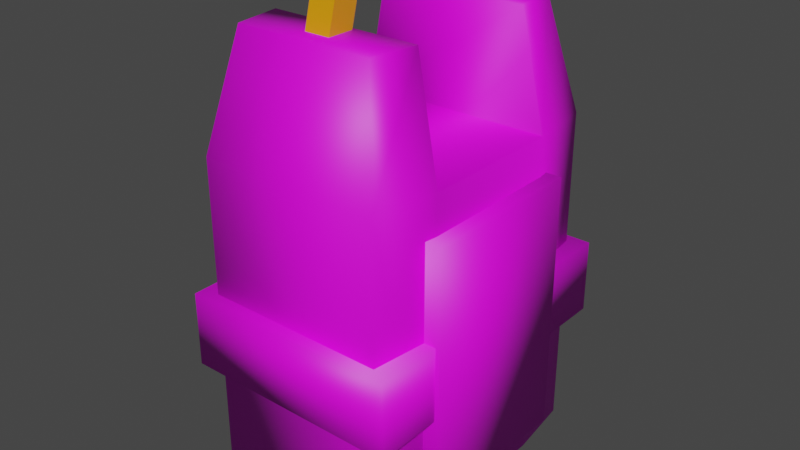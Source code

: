 # Source: Tazer.blend  (saved by Blender 2.80.75; exported with 4.5.12 LTS)
import bpy
from mathutils import Matrix  # noqa: F401  (used for matrix-valued properties, if any)

bpy.ops.wm.read_factory_settings(use_empty=True)
scene = bpy.context.scene
scene.name = 'Scene'

# ---- collections
col_collection = bpy.data.collections.new('Collection'); scene.collection.children.link(col_collection)

# ---- images (referenced by path relative to the original .blend; pixels are not part of the script)
import os
ASSET_DIR = os.environ.get("B2B_ASSET_DIR", "")  # directory of the original .blend (textures are referenced by path, not embedded)
HERE = os.path.dirname(os.path.abspath(__file__))  # packed textures are extracted next to this script under _unpacked/

def load_image(name, relpath, width, height, colorspace="sRGB"):
    """Load a texture the original file referenced (path relative to the .blend, or extracted next to this script)."""
    p = next((c for c in (os.path.join(HERE, relpath), os.path.join(ASSET_DIR, relpath)) if relpath and os.path.exists(c)), "")
    if p:
        img = bpy.data.images.load(p, check_existing=True)
        img.name = name
    else:  # same state as the original file: an image datablock whose file is absent (Cycles renders it pink)
        img = bpy.data.images.new(name, width, height)
        img.source = "FILE"
        img.filepath = "//" + (relpath or name)
    img.colorspace_settings.name = colorspace
    return img
img_tazer_base_color = load_image('Tazer Base Color', 'Tazer Base Color.png', 1024, 1024, 'sRGB')

# ---- materials (node trees are filled in below, after node groups)
mat_tazer = bpy.data.materials.new('Tazer')
mat_tazer.use_transparent_shadow = False
mat_tips = bpy.data.materials.new('Tips')
mat_tips.use_transparent_shadow = False

# ---- material node trees
mat_tazer.use_nodes = True; mat_tazer.node_tree.nodes.clear()
_N = mat_tazer.node_tree.nodes; _L = mat_tazer.node_tree.links
n0 = _N.new('ShaderNodeOutputMaterial'); n0.name = 'Material Output'; n0.location = (300, 300)
n1 = _N.new('ShaderNodeBsdfPrincipled'); n1.name = 'Principled BSDF'; n1.location = (10, 300)
n1.distribution = 'GGX'
n1.subsurface_method = 'BURLEY'
n1.inputs[3].default_value = 1.45
n1.inputs[27].default_value = (0.0, 0.0, 0.0, 1.0)
n1.inputs[28].default_value = 1.0
n2 = _N.new('ShaderNodeTexImage'); n2.name = 'Image Texture'; n2.location = (-280, 280)
n2.image = img_tazer_base_color
_L.new(n1.outputs[0], n0.inputs[0])
_L.new(n2.outputs[0], n1.inputs[0])
n0.is_active_output = True
mat_tips.use_nodes = True; mat_tips.node_tree.nodes.clear()
_N = mat_tips.node_tree.nodes; _L = mat_tips.node_tree.links
n0 = _N.new('ShaderNodeOutputMaterial'); n0.name = 'Material Output'; n0.location = (300, 300)
n1 = _N.new('ShaderNodeBsdfPrincipled'); n1.name = 'Principled BSDF'; n1.location = (10, 300)
n1.distribution = 'GGX'
n1.subsurface_method = 'BURLEY'
n1.inputs[0].default_value = (0.8, 0.32, 0.0, 1.0)
n1.inputs[3].default_value = 1.45
n1.inputs[27].default_value = (0.0, 0.0, 0.0, 1.0)
n1.inputs[28].default_value = 1.0
_L.new(n1.outputs[0], n0.inputs[0])
n0.is_active_output = True

# ---- world
world_world = bpy.data.worlds.new('World'); scene.world = world_world
world_world.use_nodes = True; world_world.node_tree.nodes.clear()
_N = world_world.node_tree.nodes; _L = world_world.node_tree.links
n0 = _N.new('ShaderNodeOutputWorld'); n0.name = 'World Output'; n0.location = (300, 300)
n1 = _N.new('ShaderNodeBackground'); n1.name = 'Background'; n1.location = (10, 300)
n1.inputs[0].default_value = (0.05088, 0.05088, 0.05088, 1.0)
_L.new(n1.outputs[0], n0.inputs[0])
n0.is_active_output = True
world_world.color = (0.05088, 0.05088, 0.05088)
world_world.use_sun_shadow = False
world_world.sun_shadow_jitter_overblur = 0.0

# ---- meshes
me_cube_001 = bpy.data.meshes.new('Cube.001')
me_cube_001.from_pydata([(-0.5454, -0.85, -1.0), (-0.5454, -0.85, 1.0), (-0.5454, 0.85, -1.0), (-0.5454, 0.85, 1.0), (0.5454, -0.85, -1.0), (0.5454, -0.85, 1.0), (0.5454, 0.85, -1.0), (0.5454, 0.85, 1.0), (-0.5962, 0.4408, -1.0), (-0.5962, -0.4408, -1.0), (-0.5962, -0.4408, 1.0), (-0.5962, 0.4408, 1.0), (0.5962, -0.4408, -1.0), (0.5962, 0.4408, -1.0), (0.5962, 0.4408, 1.0), (0.5962, -0.4408, 1.0), (-0.4511, 0.4145, 1.675), (-0.4127, 0.6983, 1.675), (0.4127, 0.6983, 1.675), (0.4511, -0.4145, 1.675), (0.4127, -0.6983, 1.675), (-0.4127, -0.6983, 1.675), (-0.4511, -0.4145, 1.675), (0.4511, 0.4145, 1.675), (-0.6762, -0.5186, -0.8031), (-0.6762, -0.5186, 0.7689), (-0.6762, 0.5095, -0.8031), (-0.6762, 0.5095, 0.7689), (0.6844, -0.5186, -0.8031), (0.6844, -0.5186, 0.7689), (0.6844, 0.5095, -0.8031), (0.6844, 0.5095, 0.7689), (-0.6467, 0.914, -0.2389), (-0.6467, -0.9232, -0.2389), (-0.6467, 0.914, 0.2047), (-0.6467, -0.9232, 0.2047), (0.6587, 0.914, -0.2389), (0.6587, -0.9232, -0.2389), (0.6587, 0.914, 0.2047), (0.6587, -0.9232, 0.2047)], [], [(8, 11, 3, 2), (2, 3, 7, 6), (12, 15, 5, 4), (4, 5, 1, 0), (9, 12, 4, 0), (14, 7, 18, 23), (11, 14, 23, 16), (14, 11, 10, 15), (2, 6, 13, 8), (8, 13, 12, 9), (6, 7, 14, 13), (13, 14, 15, 12), (0, 1, 10, 9), (9, 10, 11, 8), (19, 22, 21, 20), (18, 17, 16, 23), (7, 3, 17, 18), (10, 1, 21, 22), (15, 10, 22, 19), (5, 15, 19, 20), (3, 11, 16, 17), (1, 5, 20, 21), (24, 25, 27, 26), (26, 27, 31, 30), (28, 29, 25, 24), (26, 30, 28, 24), (31, 27, 25, 29), (30, 31, 29, 28), (32, 33, 35, 34), (34, 35, 39, 38), (36, 37, 33, 32), (34, 38, 36, 32), (39, 35, 33, 37), (38, 39, 37, 36)])
me_cube_001.polygons.foreach_set('use_smooth', [True] * 34)
_uv = me_cube_001.uv_layers.new(name='UVMap')
_uv.uv.foreach_set('vector', [0.3233, 0.0, 0.3233, 0.2996, 0.2605, 0.3001, 0.2605, 0.0004738, 0.6883, 0.402, 0.6883, 0.702, 0.5211, 0.702, 0.5211, 0.402, 0.1978, 0.4024, 0.1978, 0.1028, 0.2605, 0.1023, 0.2605, 0.4019, 0.5211, 0.402, 0.5211, 0.102, 0.6883, 0.102, 0.6883, 0.402, 0.6883, 0.6653, 0.871, 0.6653, 0.8632, 0.7267, 0.6961, 0.7267, 0.06271, 0.1028, 0.0, 0.1023, 0.02326, 7.157e-08, 0.06675, 0.0003586, 1.0, 0.2757, 1.0, 0.4547, 0.8968, 0.4329, 0.8968, 0.2975, 0.981, 0.7267, 0.981, 0.9057, 0.8459, 0.9057, 0.8459, 0.7267, 0.6961, 0.4716, 0.8632, 0.4716, 0.871, 0.533, 0.6883, 0.533, 0.6883, 0.533, 0.871, 0.533, 0.871, 0.6653, 0.6883, 0.6653, 1.005e-07, 0.4019, 0.0, 0.1023, 0.06271, 0.1028, 0.06271, 0.4024, 0.06271, 0.4024, 0.06271, 0.1028, 0.1978, 0.1028, 0.1978, 0.4024, 0.5211, 0.0004738, 0.5211, 0.3001, 0.4584, 0.2996, 0.4584, 0.0, 0.4584, 0.0, 0.4584, 0.2996, 0.3233, 0.2996, 0.3233, 0.0, 0.5115, 0.4024, 0.5115, 0.5378, 0.468, 0.5321, 0.468, 0.4082, 0.468, 0.6675, 0.468, 0.5436, 0.5115, 0.5378, 0.5115, 0.6733, 0.5211, 0.702, 0.6883, 0.702, 0.6679, 0.8041, 0.5414, 0.8041, 0.4584, 0.2996, 0.5211, 0.3001, 0.4978, 0.4024, 0.4543, 0.402, 0.9742, 0.4716, 0.9742, 0.6505, 0.871, 0.6288, 0.871, 0.4933, 0.2605, 0.1023, 0.1978, 0.1028, 0.1938, 0.0003586, 0.2373, 0.0, 0.2605, 0.3001, 0.3233, 0.2996, 0.3273, 0.402, 0.2838, 0.4024, 0.6883, 0.102, 0.5211, 0.102, 0.5414, 0.0, 0.6679, 0.0, 0.1566, 0.9136, 0.1566, 0.6782, 0.3141, 0.6782, 0.3141, 0.9136, 0.8968, 0.2358, 0.8968, 0.4716, 0.6883, 0.4716, 0.6883, 0.2358, 0.6883, 0.2358, 0.6883, 1.789e-08, 0.8968, 0.0, 0.8968, 0.2358, 0.3152, 0.8824, 0.3152, 0.6782, 0.4727, 0.6782, 0.4727, 0.8824, 0.8459, 0.7267, 0.8459, 0.9309, 0.6883, 0.9309, 0.6883, 0.7267, 0.3152, 0.6782, 0.3152, 0.9136, 0.1576, 0.9136, 0.1576, 0.6782, 0.9646, 0.0, 0.9646, 0.2757, 0.8968, 0.2757, 0.8968, 0.0, 7.308e-08, 0.6782, 0.0, 0.4024, 0.2001, 0.4024, 0.2001, 0.6782, 0.4001, 0.4024, 0.4001, 0.6782, 0.2001, 0.6782, 0.2001, 0.4024, 0.589, 0.8041, 0.589, 1.0, 0.5211, 1.0, 0.5211, 0.8041, 0.589, 1.0, 0.589, 0.8041, 0.657, 0.8041, 0.657, 1.0, 0.4001, 0.6782, 0.4001, 0.4024, 0.468, 0.4024, 0.468, 0.6782])
me_cube_001.materials.append(mat_tazer)
me_cube_001.use_remesh_preserve_volume = False
me_cube_001.use_remesh_preserve_attributes = False
me_cube_001.use_mirror_vertex_groups = False
me_cube_001.update()
me_cube_003 = bpy.data.meshes.new('Cube.003')
me_cube_003.from_pydata([(-0.07616, -0.07616, -0.1638), (-0.07616, -0.07616, 0.1638), (-0.07616, 0.07616, -0.1638), (-0.07616, 0.07616, 0.1638), (0.07616, -0.07616, -0.1638), (0.07616, -0.07616, 0.1638), (0.07616, 0.07616, -0.1638), (0.07616, 0.07616, 0.1638)], [], [(0, 1, 3, 2), (2, 3, 7, 6), (6, 7, 5, 4), (4, 5, 1, 0), (7, 3, 1, 5)])
_uv = me_cube_003.uv_layers.new(name='UVMap')
_uv.uv.foreach_set('vector', [0.2, 0.5, 0.2, 1.0, 3.913e-08, 1.0, 0.0, 0.5, 0.6, 0.5, 0.6, 0.0, 0.8, 4.549e-08, 0.8, 0.5, 0.2, 0.5, 0.2, 6.824e-08, 0.4, 0.0, 0.4, 0.5, 0.4, 0.5, 0.4, 0.0, 0.6, 0.0, 0.6, 0.5, 1.0, 0.2325, 0.8, 0.2325, 0.8, 2.275e-08, 1.0, 0.0])
me_cube_003.materials.append(mat_tips)
me_cube_003.use_remesh_preserve_volume = False
me_cube_003.use_remesh_preserve_attributes = False
me_cube_003.use_mirror_vertex_groups = False
me_cube_003.update()
me_cube_004 = bpy.data.meshes.new('Cube.004')
me_cube_004.from_pydata([(-0.07616, -0.07616, -0.1638), (-0.07616, -0.07616, 0.1638), (-0.07616, 0.07616, -0.1638), (-0.07616, 0.07616, 0.1638), (0.07616, -0.07616, -0.1638), (0.07616, -0.07616, 0.1638), (0.07616, 0.07616, -0.1638), (0.07616, 0.07616, 0.1638)], [], [(0, 1, 3, 2), (2, 3, 7, 6), (6, 7, 5, 4), (4, 5, 1, 0), (7, 3, 1, 5)])
_uv = me_cube_004.uv_layers.new(name='UVMap')
_uv.uv.foreach_set('vector', [0.8, 0.5, 0.8, 1.0, 0.6, 1.0, 0.6, 0.5, 0.2, 1.0, 0.2, 0.5, 0.4, 0.5, 0.4, 1.0, 1.761e-07, 0.5, 0.0, 6.824e-08, 0.2, 0.0, 0.2, 0.5, 0.4, 1.0, 0.4, 0.5, 0.6, 0.5, 0.6, 1.0, 1.0, 0.4651, 0.8, 0.4651, 0.8, 0.2325, 1.0, 0.2325])
me_cube_004.materials.append(mat_tips)
me_cube_004.use_remesh_preserve_volume = False
me_cube_004.use_remesh_preserve_attributes = False
me_cube_004.use_mirror_vertex_groups = False
me_cube_004.update()

# ---- objects
ob_cube = bpy.data.objects.new('Cube', me_cube_001)
ob_cube_001 = bpy.data.objects.new('Cube.001', me_cube_003)
ob_cube_002 = bpy.data.objects.new('Cube.002', me_cube_004)

# ---- transforms, parenting, visibility, modifiers, constraints
ob_cube.location = (0.0, 0.0, 1.384)
ob_cube.lineart.crease_threshold = 0.0
ob_cube_001.parent = ob_cube
ob_cube_001.matrix_parent_inverse = Matrix(((1.0, -0.0, 0.0, -0.0), (-0.0, 1.0, -0.0, 0.0), (0.0, -0.0, 1.0, -1.384), (-0.0, 0.0, -0.0, 1.0)))
ob_cube_001.location = (-1.505e-16, 0.4945, 3.141)
ob_cube_001.rotation_euler = (0.1655, 3.659e-17, 3.036e-18)
ob_cube_001.lineart.crease_threshold = 0.0
ob_cube_002.parent = ob_cube
ob_cube_002.matrix_parent_inverse = Matrix(((1.0, -0.0, 0.0, -0.0), (-0.0, 1.0, -0.0, 0.0), (0.0, -0.0, 1.0, -1.384), (-0.0, 0.0, -0.0, 1.0)))
ob_cube_002.location = (-1.526e-16, -0.4961, 3.131)
ob_cube_002.rotation_euler = (-0.262, -5.752e-17, 7.58e-18)
ob_cube_002.lineart.crease_threshold = 0.0

# ---- collection membership
col_collection.objects.link(ob_cube)
col_collection.objects.link(ob_cube_001)
col_collection.objects.link(ob_cube_002)

# ---- scene / render settings (as saved in the file)
scene.frame_start = 1; scene.frame_end = 250; scene.frame_set(1)
scene.render.engine = 'BLENDER_EEVEE_NEXT'
scene.cycles.use_denoising = False
scene.cycles.samples = 128
scene.cycles.sampling_pattern = 'TABULATED_SOBOL'
scene.cycles.use_adaptive_sampling = False
scene.cycles.use_light_tree = False
scene.view_settings.view_transform = 'Filmic'
bpy.context.view_layer.update()

# ---- added for rendering (the .blend has no active camera and no usable light): camera, sun
cam_auto = bpy.data.cameras.new('AutoCamera')
cam_auto.lens = 50.0
cam_auto.sensor_width = 36.0
cam_auto.clip_end = 1000.0
ob_auto_camera = bpy.data.objects.new('AutoCamera', cam_auto)
scene.collection.objects.link(ob_auto_camera)
ob_auto_camera.location = (3.44274, -4.13094, 4.60044)
ob_auto_camera.rotation_euler = (1.09748, -7.21219e-08, 0.694738)
scene.camera = ob_auto_camera
light_auto_sun = bpy.data.lights.new('AutoSun', 'SUN')
light_auto_sun.energy = 3.0
light_auto_sun.angle = 0.0523599
ob_auto_sun = bpy.data.objects.new('AutoSun', light_auto_sun)
scene.collection.objects.link(ob_auto_sun)
ob_auto_sun.rotation_euler = (0.872665, 0.174533, 0.523599)
bpy.context.view_layer.update()
